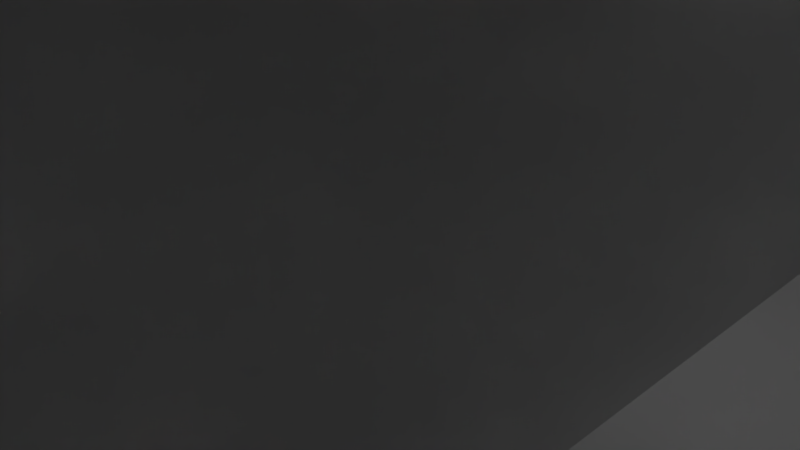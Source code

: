 # Source: Altar.blend  (saved by Blender 2.79.0; exported with 4.5.12 LTS)
import bpy
from mathutils import Matrix  # noqa: F401  (used for matrix-valued properties, if any)

bpy.ops.wm.read_factory_settings(use_empty=True)
scene = bpy.context.scene
scene.name = 'Scene'

# ---- collections
col_collection_1 = bpy.data.collections.new('Collection 1'); scene.collection.children.link(col_collection_1)

# ---- world
world_world = bpy.data.worlds.new('World'); scene.world = world_world
world_world.color = (0.05088, 0.05088, 0.05088)
world_world.use_sun_shadow = False
world_world.sun_shadow_jitter_overblur = 0.0
world_world.cycles.sampling_method = 'MANUAL'

# ---- cameras
cam_camera = bpy.data.cameras.new('Camera')
cam_camera.clip_end = 100.0
cam_camera.lens = 35.0
cam_camera.sensor_width = 32.0
cam_camera.sensor_height = 18.0
cam_camera.ortho_scale = 7.314
cam_camera.dof.focus_distance = 0.0
cam_camera.dof.aperture_fstop = 128.0

# ---- lights
light_sun = bpy.data.lights.new('Sun', 'SUN')
light_sun.transmission_factor = 0.0
light_sun.angle = 0.1993
light_sun.energy = 1.0
light_sun.shadow_buffer_clip_start = 0.5
light_sun.shadow_soft_size = 0.1
light_sun.shadow_cascade_max_distance = 1000.0
light_lamp = bpy.data.lights.new('Lamp', 'POINT')
light_lamp.transmission_factor = 0.0
light_lamp.cutoff_distance = 30.0
light_lamp.energy = 100.0
light_lamp.shadow_buffer_clip_start = 1.001
light_lamp.shadow_soft_size = 0.1
light_lamp.shadow_maximum_resolution = 0.006
light_lamp.use_absolute_resolution = True

# ---- meshes
me_cube_004 = bpy.data.meshes.new('Cube.004')
me_cube_004.from_pydata([(-1.0, -1.0, -14.11), (-1.0, -1.0, 1.0), (-1.0, 1.0, -1.0), (-1.0, 1.0, 1.0), (1.0, -1.0, -14.11), (1.0, -1.0, 1.0), (1.0, 1.0, -1.0), (1.0, 1.0, 1.0)], [], [(0, 1, 3, 2), (2, 3, 7, 6), (6, 7, 5, 4), (4, 5, 1, 0), (2, 6, 4, 0), (7, 3, 1, 5)])
me_cube_004.use_remesh_preserve_volume = False
me_cube_004.use_remesh_preserve_attributes = False
me_cube_004.use_mirror_vertex_groups = False
me_cube_004.update()
me_cube_003 = bpy.data.meshes.new('Cube.003')
me_cube_003.from_pydata([(-1.0, -1.0, -14.11), (-1.0, -1.0, 1.0), (-1.0, 1.0, -1.0), (-1.0, 1.0, 1.0), (1.0, -1.0, -14.11), (1.0, -1.0, 1.0), (1.0, 1.0, -1.0), (1.0, 1.0, 1.0)], [], [(0, 1, 3, 2), (2, 3, 7, 6), (6, 7, 5, 4), (4, 5, 1, 0), (2, 6, 4, 0), (7, 3, 1, 5)])
me_cube_003.use_remesh_preserve_volume = False
me_cube_003.use_remesh_preserve_attributes = False
me_cube_003.use_mirror_vertex_groups = False
me_cube_003.update()
me_cube_002 = bpy.data.meshes.new('Cube.002')
me_cube_002.from_pydata([(-1.0, -1.0, -14.11), (-1.0, -1.0, 1.0), (-1.0, 1.0, -1.0), (-1.0, 1.0, 1.0), (1.0, -1.0, -14.11), (1.0, -1.0, 1.0), (1.0, 1.0, -1.0), (1.0, 1.0, 1.0)], [], [(0, 1, 3, 2), (2, 3, 7, 6), (6, 7, 5, 4), (4, 5, 1, 0), (2, 6, 4, 0), (7, 3, 1, 5)])
me_cube_002.use_remesh_preserve_volume = False
me_cube_002.use_remesh_preserve_attributes = False
me_cube_002.use_mirror_vertex_groups = False
me_cube_002.update()
me_cylinder_002 = bpy.data.meshes.new('Cylinder.002')
me_cylinder_002.from_pydata([(0.0, 1.0, -1.0), (0.0, 1.0, 1.0), (0.1951, 0.9808, -1.0), (0.1951, 0.9808, 1.0), (0.3827, 0.9239, -1.0), (0.3827, 0.9239, 1.0), (0.5556, 0.8315, -1.0), (0.5556, 0.8315, 1.0), (0.7071, 0.7071, -1.0), (0.7071, 0.7071, 1.0), (0.8315, 0.5556, -1.0), (0.8315, 0.5556, 1.0), (0.9239, 0.3827, -1.0), (0.9239, 0.3827, 1.0), (0.9808, 0.1951, -1.0), (0.9808, 0.1951, 1.0), (1.0, 7.55e-08, -1.0), (1.0, 7.55e-08, 1.0), (0.9808, -0.1951, -1.0), (0.9808, -0.1951, 1.0), (0.9239, -0.3827, -1.0), (0.9239, -0.3827, 1.0), (0.8315, -0.5556, -1.0), (0.8315, -0.5556, 1.0), (0.7071, -0.7071, -1.0), (0.7071, -0.7071, 1.0), (0.5556, -0.8315, -1.0), (0.5556, -0.8315, 1.0), (0.3827, -0.9239, -1.0), (0.3827, -0.9239, 1.0), (0.1951, -0.9808, -1.0), (0.1951, -0.9808, 1.0), (-3.258e-07, -1.0, -1.0), (-3.258e-07, -1.0, 1.0), (-0.1951, -0.9808, -1.0), (-0.1951, -0.9808, 1.0), (-0.3827, -0.9239, -1.0), (-0.3827, -0.9239, 1.0), (-0.5556, -0.8315, -1.0), (-0.5556, -0.8315, 1.0), (-0.7071, -0.7071, -1.0), (-0.7071, -0.7071, 1.0), (-0.8315, -0.5556, -1.0), (-0.8315, -0.5556, 1.0), (-0.9239, -0.3827, -1.0), (-0.9239, -0.3827, 1.0), (-0.9808, -0.1951, -1.0), (-0.9808, -0.1951, 1.0), (-1.0, 9.656e-07, -1.0), (-1.0, 9.656e-07, 1.0), (-0.9808, 0.1951, -1.0), (-0.9808, 0.1951, 1.0), (-0.9239, 0.3827, -1.0), (-0.9239, 0.3827, 1.0), (-0.8315, 0.5556, -1.0), (-0.8315, 0.5556, 1.0), (-0.7071, 0.7071, -1.0), (-0.7071, 0.7071, 1.0), (-0.5556, 0.8315, -1.0), (-0.5556, 0.8315, 1.0), (-0.3827, 0.9239, -1.0), (-0.3827, 0.9239, 1.0), (-0.1951, 0.9808, -1.0), (-0.1951, 0.9808, 1.0)], [], [(0, 1, 3, 2), (2, 3, 5, 4), (4, 5, 7, 6), (6, 7, 9, 8), (8, 9, 11, 10), (10, 11, 13, 12), (12, 13, 15, 14), (14, 15, 17, 16), (16, 17, 19, 18), (18, 19, 21, 20), (20, 21, 23, 22), (22, 23, 25, 24), (24, 25, 27, 26), (26, 27, 29, 28), (28, 29, 31, 30), (30, 31, 33, 32), (32, 33, 35, 34), (34, 35, 37, 36), (36, 37, 39, 38), (38, 39, 41, 40), (40, 41, 43, 42), (42, 43, 45, 44), (44, 45, 47, 46), (46, 47, 49, 48), (48, 49, 51, 50), (50, 51, 53, 52), (52, 53, 55, 54), (54, 55, 57, 56), (56, 57, 59, 58), (58, 59, 61, 60), (3, 1, 63, 61, 59, 57, 55, 53, 51, 49, 47, 45, 43, 41, 39, 37, 35, 33, 31, 29, 27, 25, 23, 21, 19, 17, 15, 13, 11, 9, 7, 5), (60, 61, 63, 62), (62, 63, 1, 0), (0, 2, 4, 6, 8, 10, 12, 14, 16, 18, 20, 22, 24, 26, 28, 30, 32, 34, 36, 38, 40, 42, 44, 46, 48, 50, 52, 54, 56, 58, 60, 62)])
_ca = me_cylinder_002.color_attributes.new('Col', 'BYTE_COLOR', 'CORNER')
_ca.data.foreach_set('color', [1.0, 1.0, 1.0, 1.0, 0.0, 0.04519, 1.0, 1.0, 0.0, 0.04519, 1.0, 1.0, 1.0, 1.0, 1.0, 1.0, 1.0, 1.0, 1.0, 1.0, 0.0, 0.04519, 1.0, 1.0, 0.0, 0.04519, 1.0, 1.0, 1.0, 1.0, 1.0, 1.0, 1.0, 1.0, 1.0, 1.0, 0.0, 0.04519, 1.0, 1.0, 0.9047, 0.5906, 1.0, 1.0, 1.0, 1.0, 1.0, 1.0, 1.0, 1.0, 1.0, 1.0, 0.9047, 0.5906, 1.0, 1.0, 0.6105, 0.0, 1.0, 1.0, 1.0, 1.0, 1.0, 1.0, 1.0, 1.0, 1.0, 1.0, 0.6105, 0.0, 1.0, 1.0, 0.624, 0.003677, 1.0, 1.0, 1.0, 1.0, 1.0, 1.0, 1.0, 1.0, 1.0, 1.0, 0.624, 0.003677, 1.0, 1.0, 0.6105, 0.0, 1.0, 1.0, 1.0, 1.0, 1.0, 1.0, 1.0, 1.0, 1.0, 1.0, 0.6105, 0.0, 1.0, 1.0, 1.0, 1.0, 1.0, 1.0, 1.0, 1.0, 1.0, 1.0, 1.0, 1.0, 1.0, 1.0, 1.0, 1.0, 1.0, 1.0, 1.0, 1.0, 1.0, 1.0, 1.0, 1.0, 1.0, 1.0, 1.0, 1.0, 1.0, 1.0, 1.0, 1.0, 1.0, 1.0, 1.0, 1.0, 1.0, 1.0, 1.0, 1.0, 1.0, 1.0, 1.0, 1.0, 1.0, 1.0, 1.0, 1.0, 1.0, 1.0, 1.0, 0.0, 0.03689, 1.0, 1.0, 1.0, 1.0, 1.0, 1.0, 1.0, 1.0, 1.0, 1.0, 0.0, 0.03689, 1.0, 1.0, 0.0, 0.03689, 1.0, 1.0, 1.0, 1.0, 1.0, 1.0, 1.0, 1.0, 1.0, 1.0, 0.0, 0.03689, 1.0, 1.0, 0.0, 0.03689, 1.0, 1.0, 1.0, 1.0, 1.0, 1.0, 1.0, 1.0, 1.0, 1.0, 0.0, 0.03689, 1.0, 1.0, 0.01938, 0.09084, 1.0, 1.0, 1.0, 1.0, 1.0, 1.0, 1.0, 1.0, 1.0, 1.0, 0.01938, 0.09084, 1.0, 1.0, 0.0, 0.02732, 1.0, 1.0, 1.0, 1.0, 1.0, 1.0, 1.0, 1.0, 1.0, 1.0, 0.0, 0.02732, 1.0, 1.0, 0.02843, 0.004025, 1.0, 1.0, 1.0, 1.0, 1.0, 1.0, 1.0, 1.0, 1.0, 1.0, 0.02843, 0.004025, 1.0, 1.0, 0.1529, 0.0, 1.0, 1.0, 1.0, 1.0, 1.0, 1.0, 1.0, 1.0, 1.0, 1.0, 0.1529, 0.0, 1.0, 1.0, 0.04971, 0.0, 1.0, 1.0, 1.0, 1.0, 1.0, 1.0, 1.0, 1.0, 1.0, 1.0, 0.04971, 0.0, 1.0, 1.0, 0.05613, 0.0, 1.0, 1.0, 1.0, 1.0, 1.0, 1.0, 1.0, 1.0, 1.0, 1.0, 0.05613, 0.0, 1.0, 1.0, 0.15, 0.0, 1.0, 1.0, 1.0, 1.0, 1.0, 1.0, 1.0, 1.0, 1.0, 1.0, 0.15, 0.0, 1.0, 1.0, 0.08022, 0.0, 1.0, 1.0, 1.0, 1.0, 1.0, 1.0, 1.0, 1.0, 1.0, 1.0, 0.08022, 0.0, 1.0, 0.9301, 1.0, 0.0, 1.0, 1.0, 1.0, 1.0, 1.0, 1.0, 1.0, 1.0, 1.0, 0.9301, 1.0, 0.0, 1.0, 0.9301, 1.0, 0.0, 1.0, 1.0, 1.0, 1.0, 1.0, 1.0, 1.0, 1.0, 1.0, 0.9301, 1.0, 0.0, 1.0, 0.9734, 0.8469, 0.0, 1.0, 1.0, 1.0, 1.0, 1.0, 1.0, 1.0, 1.0, 1.0, 0.9734, 0.8469, 0.0, 1.0, 0.956, 0.8796, 0.0, 1.0, 1.0, 1.0, 1.0, 1.0, 1.0, 1.0, 1.0, 1.0, 0.956, 0.8796, 0.0, 1.0, 0.9734, 0.9911, 0.0, 1.0, 1.0, 1.0, 1.0, 1.0, 1.0, 1.0, 1.0, 1.0, 0.9734, 0.9911, 0.0, 1.0, 0.01161, 1.0, 0.0, 1.0, 1.0, 1.0, 1.0, 1.0, 1.0, 1.0, 1.0, 1.0, 0.01161, 1.0, 0.0, 1.0, 0.01161, 1.0, 0.0003035, 1.0, 1.0, 1.0, 1.0, 1.0, 1.0, 1.0, 1.0, 1.0, 0.01161, 1.0, 0.0003035, 1.0, 0.0, 1.0, 0.003035, 1.0, 1.0, 1.0, 1.0, 1.0, 1.0, 1.0, 1.0, 1.0, 0.0, 1.0, 0.003035, 1.0, 0.0, 1.0, 0.003035, 1.0, 1.0, 1.0, 1.0, 1.0, 1.0, 1.0, 1.0, 1.0, 0.0, 1.0, 0.003035, 1.0, 0.001214, 0.1441, 0.3419, 1.0, 1.0, 1.0, 1.0, 1.0, 0.0, 0.04519, 1.0, 1.0, 0.0, 0.04519, 1.0, 1.0, 0.002428, 0.002732, 1.0, 1.0, 0.001214, 0.1441, 0.3419, 1.0, 0.0, 1.0, 0.003035, 1.0, 0.0, 1.0, 0.003035, 1.0, 0.01161, 1.0, 0.0003035, 1.0, 0.01161, 1.0, 0.0, 1.0, 0.9734, 0.9911, 0.0, 1.0, 0.956, 0.8796, 0.0, 1.0, 0.9734, 0.8469, 0.0, 1.0, 0.9301, 1.0, 0.0, 1.0, 0.9301, 1.0, 0.0, 1.0, 1.0, 0.08022, 0.0, 1.0, 1.0, 0.15, 0.0, 1.0, 1.0, 0.05613, 0.0, 1.0, 1.0, 0.04971, 0.0, 1.0, 1.0, 0.1529, 0.0, 1.0, 1.0, 0.02843, 0.004025, 1.0, 1.0, 0.0, 0.02732, 1.0, 1.0, 0.01938, 0.09084, 1.0, 1.0, 0.0, 0.03689, 1.0, 1.0, 0.0, 0.03689, 1.0, 1.0, 0.0, 0.03689, 1.0, 1.0, 1.0, 1.0, 1.0, 1.0, 1.0, 1.0, 1.0, 1.0, 1.0, 1.0, 1.0, 0.6105, 0.0, 1.0, 1.0, 0.624, 0.003677, 1.0, 1.0, 0.6105, 0.0, 1.0, 1.0, 0.9047, 0.5906, 1.0, 1.0, 0.0, 0.04519, 1.0, 1.0, 1.0, 1.0, 1.0, 1.0, 0.001214, 0.1441, 0.3419, 1.0, 0.002428, 0.002732, 1.0, 1.0, 1.0, 1.0, 1.0, 1.0, 1.0, 1.0, 1.0, 1.0, 0.002428, 0.002732, 1.0, 1.0, 0.0, 0.04519, 1.0, 1.0, 1.0, 1.0, 1.0, 1.0, 1.0, 1.0, 1.0, 1.0, 1.0, 1.0, 1.0, 1.0, 1.0, 1.0, 1.0, 1.0, 1.0, 1.0, 1.0, 1.0, 1.0, 1.0, 1.0, 1.0, 1.0, 1.0, 1.0, 1.0, 1.0, 1.0, 1.0, 1.0, 1.0, 1.0, 1.0, 1.0, 1.0, 1.0, 1.0, 1.0, 1.0, 1.0, 1.0, 1.0, 1.0, 1.0, 1.0, 1.0, 1.0, 1.0, 1.0, 1.0, 1.0, 1.0, 1.0, 1.0, 1.0, 1.0, 1.0, 1.0, 1.0, 1.0, 1.0, 1.0, 1.0, 1.0, 1.0, 1.0, 1.0, 1.0, 1.0, 1.0, 1.0, 1.0, 1.0, 1.0, 1.0, 1.0, 1.0, 1.0, 1.0, 1.0, 1.0, 1.0, 1.0, 1.0, 1.0, 1.0, 1.0, 1.0, 1.0, 1.0, 1.0, 1.0, 1.0, 1.0, 1.0, 1.0, 1.0, 1.0, 1.0, 1.0, 1.0, 1.0, 1.0, 1.0, 1.0, 1.0, 1.0, 1.0, 1.0, 1.0, 1.0, 1.0, 1.0, 1.0, 1.0, 1.0, 1.0, 1.0, 1.0, 1.0, 1.0, 1.0, 1.0, 1.0, 1.0, 1.0, 1.0, 1.0, 1.0, 1.0])
me_cylinder_002.use_remesh_preserve_volume = False
me_cylinder_002.use_remesh_preserve_attributes = False
me_cylinder_002.use_mirror_vertex_groups = False
me_cylinder_002.use_paint_bone_selection = False
me_cylinder_002.use_paint_mask = True
me_cylinder_002.update()
me_cylinder_001 = bpy.data.meshes.new('Cylinder.001')
me_cylinder_001.from_pydata([(0.0, 1.0, -1.0), (0.0, 1.0, 1.0), (0.1951, 0.9808, -1.0), (0.1951, 0.9808, 1.0), (0.3827, 0.9239, -1.0), (0.3827, 0.9239, 1.0), (0.5556, 0.8315, -1.0), (0.5556, 0.8315, 1.0), (0.7071, 0.7071, -1.0), (0.7071, 0.7071, 1.0), (0.8315, 0.5556, -1.0), (0.8315, 0.5556, 1.0), (0.9239, 0.3827, -1.0), (0.9239, 0.3827, 1.0), (0.9808, 0.1951, -1.0), (0.9808, 0.1951, 1.0), (1.0, 7.55e-08, -1.0), (1.0, 7.55e-08, 1.0), (0.9808, -0.1951, -1.0), (0.9808, -0.1951, 1.0), (0.9239, -0.3827, -1.0), (0.9239, -0.3827, 1.0), (0.8315, -0.5556, -1.0), (0.8315, -0.5556, 1.0), (0.7071, -0.7071, -1.0), (0.7071, -0.7071, 1.0), (0.5556, -0.8315, -1.0), (0.5556, -0.8315, 1.0), (0.3827, -0.9239, -1.0), (0.3827, -0.9239, 1.0), (0.1951, -0.9808, -1.0), (0.1951, -0.9808, 1.0), (-3.258e-07, -1.0, -1.0), (-3.258e-07, -1.0, 1.0), (-0.1951, -0.9808, -1.0), (-0.1951, -0.9808, 1.0), (-0.3827, -0.9239, -1.0), (-0.3827, -0.9239, 1.0), (-0.5556, -0.8315, -1.0), (-0.5556, -0.8315, 1.0), (-0.7071, -0.7071, -1.0), (-0.7071, -0.7071, 1.0), (-0.8315, -0.5556, -1.0), (-0.8315, -0.5556, 1.0), (-0.9239, -0.3827, -1.0), (-0.9239, -0.3827, 1.0), (-0.9808, -0.1951, -1.0), (-0.9808, -0.1951, 1.0), (-1.0, 9.656e-07, -1.0), (-1.0, 9.656e-07, 1.0), (-0.9808, 0.1951, -1.0), (-0.9808, 0.1951, 1.0), (-0.9239, 0.3827, -1.0), (-0.9239, 0.3827, 1.0), (-0.8315, 0.5556, -1.0), (-0.8315, 0.5556, 1.0), (-0.7071, 0.7071, -1.0), (-0.7071, 0.7071, 1.0), (-0.5556, 0.8315, -1.0), (-0.5556, 0.8315, 1.0), (-0.3827, 0.9239, -1.0), (-0.3827, 0.9239, 1.0), (-0.1951, 0.9808, -1.0), (-0.1951, 0.9808, 1.0)], [], [(0, 1, 3, 2), (2, 3, 5, 4), (4, 5, 7, 6), (6, 7, 9, 8), (8, 9, 11, 10), (10, 11, 13, 12), (12, 13, 15, 14), (14, 15, 17, 16), (16, 17, 19, 18), (18, 19, 21, 20), (20, 21, 23, 22), (22, 23, 25, 24), (24, 25, 27, 26), (26, 27, 29, 28), (28, 29, 31, 30), (30, 31, 33, 32), (32, 33, 35, 34), (34, 35, 37, 36), (36, 37, 39, 38), (38, 39, 41, 40), (40, 41, 43, 42), (42, 43, 45, 44), (44, 45, 47, 46), (46, 47, 49, 48), (48, 49, 51, 50), (50, 51, 53, 52), (52, 53, 55, 54), (54, 55, 57, 56), (56, 57, 59, 58), (58, 59, 61, 60), (3, 1, 63, 61, 59, 57, 55, 53, 51, 49, 47, 45, 43, 41, 39, 37, 35, 33, 31, 29, 27, 25, 23, 21, 19, 17, 15, 13, 11, 9, 7, 5), (60, 61, 63, 62), (62, 63, 1, 0), (0, 2, 4, 6, 8, 10, 12, 14, 16, 18, 20, 22, 24, 26, 28, 30, 32, 34, 36, 38, 40, 42, 44, 46, 48, 50, 52, 54, 56, 58, 60, 62)])
me_cylinder_001.use_remesh_preserve_volume = False
me_cylinder_001.use_remesh_preserve_attributes = False
me_cylinder_001.use_mirror_vertex_groups = False
me_cylinder_001.update()
me_cylinder_003 = bpy.data.meshes.new('Cylinder.003')
me_cylinder_003.from_pydata([(0.0, 1.0, -1.0), (0.0, 1.0, 1.0), (0.1951, 0.9808, -1.0), (0.1951, 0.9808, 1.0), (0.3827, 0.9239, -1.0), (0.3827, 0.9239, 1.0), (0.5556, 0.8315, -1.0), (0.5556, 0.8315, 1.0), (0.7071, 0.7071, -1.0), (0.7071, 0.7071, 1.0), (0.8315, 0.5556, -1.0), (0.8315, 0.5556, 1.0), (0.9239, 0.3827, -1.0), (0.9239, 0.3827, 1.0), (0.9808, 0.1951, -1.0), (0.9808, 0.1951, 1.0), (1.0, 7.55e-08, -1.0), (1.0, 7.55e-08, 1.0), (0.9808, -0.1951, -1.0), (0.9808, -0.1951, 1.0), (0.9239, -0.3827, -1.0), (0.9239, -0.3827, 1.0), (0.8315, -0.5556, -1.0), (0.8315, -0.5556, 1.0), (0.7071, -0.7071, -1.0), (0.7071, -0.7071, 1.0), (0.5556, -0.8315, -1.0), (0.5556, -0.8315, 1.0), (0.3827, -0.9239, -1.0), (0.3827, -0.9239, 1.0), (0.1951, -0.9808, -1.0), (0.1951, -0.9808, 1.0), (-3.258e-07, -1.0, -1.0), (-3.258e-07, -1.0, 1.0), (-0.1951, -0.9808, -1.0), (-0.1951, -0.9808, 1.0), (-0.3827, -0.9239, -1.0), (-0.3827, -0.9239, 1.0), (-0.5556, -0.8315, -1.0), (-0.5556, -0.8315, 1.0), (-0.7071, -0.7071, -1.0), (-0.7071, -0.7071, 1.0), (-0.8315, -0.5556, -1.0), (-0.8315, -0.5556, 1.0), (-0.9239, -0.3827, -1.0), (-0.9239, -0.3827, 1.0), (-0.9898, -0.1863, -0.9942), (-0.9808, -0.1951, 1.0), (-1.009, 0.008797, -0.9942), (-1.0, 9.656e-07, 1.0), (-0.9808, 0.1951, -1.0), (-0.9808, 0.1951, 1.0), (-0.9239, 0.3827, -1.0), (-0.9239, 0.3827, 1.0), (-0.8315, 0.5556, -1.0), (-0.8315, 0.5556, 1.0), (-0.7071, 0.7071, -1.0), (-0.7071, 0.7071, 1.0), (-0.5556, 0.8315, -1.0), (-0.5556, 0.8315, 1.0), (-0.3827, 0.9239, -1.0), (-0.3827, 0.9239, 1.0), (-0.1951, 0.9808, -1.0), (-0.1951, 0.9808, 1.0), (0.3103, -0.2046, 1.006), (0.3194, -0.2134, -1.0), (-0.009052, 0.3929, 1.006), (0.0, 0.3841, -1.0), (-0.08398, 0.3855, 1.006), (-0.07493, 0.3767, -1.0), (-0.156, 0.3636, 1.006), (-0.147, 0.3548, -1.0), (-0.3639, -0.1382, 1.006), (-0.3548, -0.147, -1.0), (-0.3284, -0.2046, 1.006), (-0.3194, -0.2134, -1.0), (-0.3858, -0.06614, 1.006), (-0.3858, -0.06614, -0.9942), (-0.2806, -0.2628, 1.006), (-0.2716, -0.2716, -1.0), (-0.08398, -0.3679, 1.006), (-0.07493, -0.3767, -1.0), (-0.009053, -0.3753, 1.006), (-1.252e-07, -0.3841, -1.0), (-0.156, -0.3461, 1.006), (-0.147, -0.3548, -1.0), (0.3677, 0.08373, 1.006), (0.3767, 0.07493, -1.0), (0.2043, 0.3282, 1.006), (0.2134, 0.3194, -1.0), (0.375, 0.008796, 1.006), (0.3841, 2.66e-08, -1.0), (0.3458, 0.1558, 1.006), (0.3548, 0.147, -1.0), (0.06588, -0.3679, 1.006), (0.07493, -0.3767, -1.0), (-0.2806, 0.2804, 1.006), (-0.2716, 0.2716, -1.0), (-0.2224, 0.3282, 1.006), (-0.2134, 0.3194, -1.0), (-0.3284, 0.2222, 1.006), (-0.3194, 0.2134, -1.0), (0.3677, -0.06614, 1.006), (0.3767, -0.07493, -1.0), (0.2043, -0.3106, 1.006), (0.2134, -0.3194, -1.0), (0.2625, -0.2628, 1.006), (0.2716, -0.2716, -1.0), (0.3458, -0.1382, 1.006), (0.3548, -0.147, -1.0), (-0.3931, 0.008796, 1.006), (-0.3931, 0.008796, -0.9942), (-0.2224, -0.3106, 1.006), (-0.2134, -0.3194, -1.0), (-0.3858, 0.08373, 1.006), (-0.3767, 0.07493, -1.0), (0.2625, 0.2804, 1.006), (0.2716, 0.2716, -1.0), (0.1379, -0.3461, 1.006), (0.147, -0.3548, -1.0), (0.3103, 0.2222, 1.006), (0.3194, 0.2134, -1.0), (-0.3639, 0.1558, 1.006), (-0.3548, 0.147, -1.0), (0.1379, 0.3636, 1.006), (0.147, 0.3548, -1.0), (0.06588, 0.3855, 1.006), (0.07493, 0.3767, -1.0), (0.2185, -0.8506, -0.2893)], [(46, 128)], [(0, 1, 3, 2), (2, 3, 5, 4), (4, 5, 7, 6), (6, 7, 9, 8), (8, 9, 11, 10), (10, 11, 13, 12), (12, 13, 15, 14), (14, 15, 17, 16), (16, 17, 19, 18), (18, 19, 21, 20), (20, 21, 23, 22), (22, 23, 25, 24), (24, 25, 27, 26), (26, 27, 29, 28), (28, 29, 31, 30), (30, 31, 33, 32), (32, 33, 35, 34), (34, 35, 37, 36), (36, 37, 39, 38), (38, 39, 41, 40), (40, 41, 43, 42), (42, 43, 45, 44), (44, 45, 47, 46), (46, 47, 49, 48), (48, 49, 51, 50), (50, 51, 53, 52), (52, 53, 55, 54), (54, 55, 57, 56), (56, 57, 59, 58), (58, 59, 61, 60), (3, 1, 63, 61, 59, 57, 55, 53, 51, 49, 110, 114, 122, 100, 96, 98, 70, 68, 66, 126, 124, 88, 116, 120, 92, 86, 90, 17, 15, 13, 11, 9, 7, 5), (60, 61, 63, 62), (62, 63, 1, 0), (0, 2, 4, 6, 8, 10, 12, 14, 16, 91, 87, 93, 121, 117, 89, 125, 127, 67, 69, 71, 99, 97, 101, 123, 115, 111, 48, 50, 52, 54, 56, 58, 60, 62), (103, 102, 90, 91), (107, 106, 64, 65), (65, 64, 108, 109), (115, 114, 110, 111), (87, 86, 92, 93), (91, 90, 86, 87), (121, 120, 116, 117), (67, 66, 68, 69), (81, 80, 82, 83), (101, 100, 122, 123), (83, 82, 94, 95), (69, 68, 70, 71), (117, 116, 88, 89), (113, 112, 84, 85), (17, 90, 102, 108, 64, 106, 104, 118, 94, 82, 80, 84, 112, 78, 74, 72, 76, 110, 49, 47, 45, 43, 41, 39, 37, 35, 33, 31, 29, 27, 25, 23, 21, 19), (89, 88, 124, 125), (105, 104, 106, 107), (99, 98, 96, 97), (123, 122, 114, 115), (119, 118, 104, 105), (79, 78, 112, 113), (73, 72, 74, 75), (127, 126, 66, 67), (93, 92, 120, 121), (111, 110, 76, 77), (109, 108, 102, 103), (85, 84, 80, 81), (71, 70, 98, 99), (125, 124, 126, 127), (95, 94, 118, 119), (77, 76, 72, 73), (97, 96, 100, 101), (48, 111, 77, 73, 75, 79, 113, 85, 81, 83, 95, 119, 105, 107, 65, 109, 103, 91, 16, 18, 20, 22, 24, 26, 28, 30, 32, 34, 36, 38, 40, 42, 44, 46), (75, 74, 78, 79)])
_ca = me_cylinder_003.color_attributes.new('Col', 'BYTE_COLOR', 'CORNER')
_ca.data.foreach_set('color', [1.0, 0.9911, 0.9911, 1.0, 1.0, 0.2016, 0.0, 1.0, 1.0, 0.2016, 0.0, 1.0, 1.0, 0.9047, 0.9131, 1.0, 1.0, 0.9047, 0.9131, 1.0, 1.0, 0.2016, 0.0, 1.0, 1.0, 0.02217, 0.01764, 1.0, 1.0, 0.8879, 0.8963, 1.0, 1.0, 0.8879, 0.8963, 1.0, 1.0, 0.02217, 0.01764, 1.0, 1.0, 0.0, 0.009134, 1.0, 1.0, 0.9647, 0.9647, 1.0, 1.0, 0.9647, 0.9647, 1.0, 1.0, 0.0, 0.009134, 1.0, 1.0, 0.001518, 0.006512, 1.0, 1.0, 1.0, 1.0, 1.0, 1.0, 1.0, 1.0, 1.0, 1.0, 0.001518, 0.006512, 1.0, 1.0, 0.02122, 0.01444, 1.0, 1.0, 1.0, 1.0, 1.0, 1.0, 1.0, 1.0, 1.0, 1.0, 0.02122, 0.01444, 1.0, 1.0, 0.6724, 0.6584, 1.0, 1.0, 1.0, 1.0, 1.0, 1.0, 1.0, 1.0, 1.0, 1.0, 0.6724, 0.6584, 1.0, 1.0, 1.0, 1.0, 1.0, 1.0, 1.0, 1.0, 1.0, 1.0, 1.0, 1.0, 1.0, 1.0, 1.0, 1.0, 1.0, 1.0, 1.0, 1.0, 1.0, 1.0, 1.0, 1.0, 1.0, 1.0, 1.0, 1.0, 1.0, 1.0, 1.0, 1.0, 1.0, 1.0, 1.0, 1.0, 1.0, 1.0, 1.0, 1.0, 1.0, 1.0, 1.0, 1.0, 1.0, 1.0, 1.0, 1.0, 1.0, 0.9734, 0.8228, 1.0, 1.0, 1.0, 1.0, 1.0, 1.0, 1.0, 1.0, 1.0, 1.0, 0.9734, 0.8228, 1.0, 1.0, 0.8796, 0.3663, 1.0, 1.0, 1.0, 1.0, 1.0, 1.0, 1.0, 1.0, 1.0, 1.0, 0.8796, 0.3663, 1.0, 1.0, 0.9911, 0.7913, 0.003035, 1.0, 1.0, 1.0, 1.0, 1.0, 1.0, 1.0, 1.0, 1.0, 0.9911, 0.7913, 0.003035, 1.0, 1.0, 0.8308, 0.0, 1.0, 1.0, 1.0, 1.0, 1.0, 1.0, 1.0, 1.0, 1.0, 1.0, 0.8308, 0.0, 1.0, 1.0, 0.8308, 0.0, 1.0, 1.0, 1.0, 1.0, 1.0, 1.0, 0.159, 0.01161, 1.0, 1.0, 0.8308, 0.0, 1.0, 1.0, 0.8308, 0.0, 1.0, 1.0, 1.0, 1.0, 1.0, 1.0, 1.0, 1.0, 1.0, 1.0, 0.8308, 0.0, 1.0, 1.0, 0.2874, 0.0, 1.0, 1.0, 1.0, 1.0, 1.0, 1.0, 1.0, 1.0, 1.0, 1.0, 0.2874, 0.0, 1.0, 1.0, 0.1119, 0.0, 1.0, 1.0, 1.0, 1.0, 1.0, 1.0, 1.0, 1.0, 1.0, 1.0, 0.1119, 0.0, 1.0, 1.0, 0.2086, 0.0331, 1.0, 1.0, 1.0, 1.0, 1.0, 1.0, 1.0, 1.0, 1.0, 1.0, 0.2086, 0.0331, 1.0, 1.0, 0.02029, 0.01444, 1.0, 1.0, 1.0, 1.0, 1.0, 1.0, 1.0, 1.0, 1.0, 1.0, 0.02029, 0.01444, 1.0, 1.0, 0.0, 0.03689, 1.0, 1.0, 1.0, 1.0, 1.0, 1.0, 1.0, 1.0, 1.0, 1.0, 0.0, 0.03689, 1.0, 1.0, 0.0, 0.03689, 1.0, 1.0, 1.0, 1.0, 1.0, 1.0, 1.0, 1.0, 1.0, 1.0, 0.0, 0.03689, 1.0, 0.3763, 0.005605, 0.9734, 1.0, 1.0, 1.0, 1.0, 1.0, 1.0, 1.0, 1.0, 1.0, 0.3763, 0.005605, 0.9734, 1.0, 0.02217, 0.1441, 1.0, 1.0, 1.0, 0.8632, 0.5333, 1.0, 1.0, 0.8632, 0.5333, 1.0, 0.02217, 0.1441, 1.0, 1.0, 0.02217, 0.1441, 1.0, 1.0, 1.0, 0.855, 0.5089, 1.0, 1.0, 1.0, 1.0, 1.0, 0.02217, 0.1441, 1.0, 1.0, 1.0, 1.0, 1.0, 1.0, 1.0, 1.0, 1.0, 1.0, 1.0, 1.0, 1.0, 1.0, 1.0, 1.0, 1.0, 1.0, 0.1195, 1.0, 0.0648, 1.0, 1.0, 1.0, 1.0, 1.0, 1.0, 1.0, 1.0, 1.0, 0.1195, 1.0, 0.0648, 1.0, 0.01444, 1.0, 0.0, 1.0, 1.0, 1.0, 1.0, 1.0, 1.0, 1.0, 1.0, 1.0, 0.01444, 1.0, 0.0, 1.0, 0.01444, 1.0, 0.0, 1.0, 1.0, 1.0, 1.0, 1.0, 1.0, 1.0, 1.0, 1.0, 0.01444, 1.0, 0.0, 1.0, 1.0, 0.9911, 0.0, 1.0, 1.0, 1.0, 1.0, 1.0, 1.0, 1.0, 1.0, 1.0, 1.0, 0.9911, 0.0, 1.0, 1.0, 0.9911, 0.0, 1.0, 1.0, 1.0, 1.0, 1.0, 1.0, 0.2016, 0.0, 1.0, 1.0, 0.2016, 0.0, 1.0, 0.9911, 0.9823, 0.0003035, 1.0, 1.0, 0.9911, 0.0, 1.0, 1.0, 0.9911, 0.0, 1.0, 0.01444, 1.0, 0.0, 1.0, 0.01444, 1.0, 0.0, 1.0, 0.02624, 1.0, 0.004777, 1.0, 0.3372, 1.0, 0.2874, 1.0, 0.02217, 0.1441, 1.0, 1.0, 0.2423, 0.9911, 0.855, 1.0, 0.305, 0.8228, 0.6654, 1.0, 0.8963, 0.08866, 0.07619, 1.0, 1.0, 0.01298, 0.07227, 1.0, 1.0, 0.2423, 0.01764, 1.0, 0.7157, 0.3968, 0.02122, 1.0, 0.1022, 0.07036, 0.4678, 1.0, 0.07036, 0.0648, 0.5711, 1.0, 0.3005, 0.06848, 0.1812, 1.0, 0.4969, 0.1413, 0.2159, 1.0, 0.7682, 0.04092, 0.02122, 1.0, 0.9734, 0.0319, 0.003347, 1.0, 1.0, 0.01521, 0.009134, 1.0, 1.0, 0.2582, 0.2874, 1.0, 1.0, 0.1022, 0.1221, 1.0, 0.9216, 0.04231, 0.0648, 1.0, 0.2159, 0.05286, 0.3968, 1.0, 1.0, 1.0, 1.0, 1.0, 1.0, 1.0, 1.0, 1.0, 1.0, 0.6724, 0.6584, 1.0, 1.0, 0.02122, 0.01444, 1.0, 1.0, 0.001518, 0.006512, 1.0, 1.0, 0.0, 0.009134, 1.0, 1.0, 0.02217, 0.01764, 1.0, 1.0, 1.0, 1.0, 1.0, 1.0, 0.9911, 0.0, 1.0, 0.9911, 0.9823, 0.0003035, 1.0, 1.0, 1.0, 1.0, 1.0, 1.0, 1.0, 1.0, 1.0, 0.9911, 0.9823, 0.0003035, 1.0, 1.0, 0.2016, 0.0, 1.0, 1.0, 0.9911, 0.9911, 1.0, 1.0, 1.0, 1.0, 1.0, 1.0, 1.0, 1.0, 1.0, 1.0, 1.0, 1.0, 1.0, 1.0, 1.0, 1.0, 1.0, 1.0, 1.0, 1.0, 1.0, 1.0, 1.0, 1.0, 1.0, 1.0, 1.0, 1.0, 1.0, 1.0, 1.0, 1.0, 1.0, 1.0, 1.0, 1.0, 1.0, 1.0, 1.0, 1.0, 1.0, 1.0, 1.0, 1.0, 1.0, 1.0, 1.0, 1.0, 1.0, 1.0, 1.0, 1.0, 1.0, 1.0, 1.0, 1.0, 1.0, 1.0, 1.0, 1.0, 1.0, 1.0, 1.0, 1.0, 1.0, 1.0, 1.0, 1.0, 1.0, 1.0, 1.0, 1.0, 1.0, 1.0, 1.0, 1.0, 1.0, 1.0, 1.0, 1.0, 1.0, 1.0, 1.0, 1.0, 1.0, 1.0, 1.0, 1.0, 1.0, 1.0, 1.0, 1.0, 1.0, 1.0, 1.0, 1.0, 1.0, 1.0, 1.0, 1.0, 1.0, 1.0, 1.0, 1.0, 1.0, 1.0, 1.0, 1.0, 1.0, 1.0, 1.0, 1.0, 1.0, 1.0, 1.0, 1.0, 1.0, 1.0, 1.0, 1.0, 1.0, 1.0, 1.0, 1.0, 1.0, 1.0, 1.0, 1.0, 1.0, 1.0, 1.0, 1.0, 1.0, 1.0, 1.0, 1.0, 1.0, 1.0, 1.0, 1.0, 1.0, 1.0, 0.02956, 0.04092, 1.0, 1.0, 0.04231, 0.05448, 1.0, 1.0, 1.0, 1.0, 1.0, 0.9911, 0.06848, 0.2423, 1.0, 0.9823, 0.4735, 0.6105, 1.0, 1.0, 0.05781, 0.2232, 1.0, 1.0, 0.855, 0.9047, 1.0, 1.0, 1.0, 1.0, 1.0, 1.0, 0.8963, 0.8963, 1.0, 1.0, 0.2789, 0.2961, 1.0, 1.0, 1.0, 1.0, 1.0, 1.0, 0.009134, 0.004391, 1.0, 0.2874, 0.8228, 0.7758, 1.0, 0.2423, 0.9911, 0.855, 1.0, 0.6308, 0.147, 0.1119, 1.0, 1.0, 1.0, 1.0, 1.0, 1.0, 0.04374, 0.05781, 1.0, 1.0, 0.1274, 0.147, 1.0, 1.0, 0.9647, 0.2195, 1.0, 1.0, 1.0, 1.0, 1.0, 1.0, 0.04231, 0.05448, 1.0, 1.0, 0.04374, 0.05781, 1.0, 1.0, 1.0, 1.0, 1.0, 1.0, 0.9473, 0.0185, 1.0, 1.0, 0.6867, 0.6939, 1.0, 1.0, 0.5841, 0.4397, 1.0, 1.0, 0.9823, 0.491, 1.0, 1.0, 1.0, 1.0, 1.0, 0.3005, 0.06848, 0.1812, 1.0, 0.07036, 0.0648, 0.5711, 1.0, 1.0, 1.0, 1.0, 1.0, 0.01521, 1.0, 0.0003035, 1.0, 0.5841, 0.5711, 1.0, 1.0, 0.6172, 0.6105, 1.0, 1.0, 0.01444, 1.0, 0.0, 1.0, 1.0, 1.0, 1.0, 1.0, 1.0, 0.01298, 0.07227, 1.0, 0.8714, 0.09084, 0.147, 1.0, 1.0, 1.0, 1.0, 1.0, 0.01444, 1.0, 0.0, 1.0, 0.6172, 0.6105, 1.0, 1.0, 0.7305, 0.7157, 1.0, 1.0, 0.01764, 0.956, 0.0006071, 1.0, 1.0, 1.0, 1.0, 1.0, 0.07036, 0.159, 1.0, 1.0, 0.1022, 0.1981, 0.9647, 1.0, 1.0, 1.0, 1.0, 1.0, 1.0, 0.9823, 0.491, 1.0, 1.0, 0.5841, 0.4397, 1.0, 1.0, 0.2582, 0.09759, 1.0, 1.0, 1.0, 1.0, 1.0, 1.0, 0.624, 0.6105, 1.0, 0.6038, 0.1274, 1.0, 1.0, 0.6514, 0.6038, 1.0, 1.0, 0.9734, 0.8879, 0.8469, 1.0, 1.0, 1.0, 1.0, 1.0, 0.2159, 0.05286, 0.3968, 1.0, 0.08228, 0.1878, 0.7835, 1.0, 0.2423, 0.9911, 0.855, 1.0, 0.2423, 1.0, 0.855, 1.0, 0.2462, 0.9911, 0.855, 1.0, 0.1683, 0.9734, 0.159, 1.0, 0.05613, 1.0, 0.008023, 1.0, 0.1981, 1.0, 0.5776, 1.0, 0.2423, 0.9823, 0.8308, 1.0, 0.2623, 0.9047, 0.807, 1.0, 0.2423, 0.9911, 0.855, 1.0, 0.3663, 0.7011, 0.5395, 1.0, 0.9734, 0.8469, 0.003035, 1.0, 0.956, 0.9047, 0.001518, 1.0, 0.4969, 0.552, 0.07619, 1.0, 0.2232, 0.5647, 0.6514, 1.0, 0.2423, 0.9911, 0.855, 1.0, 0.02217, 0.1441, 1.0, 1.0, 0.02217, 0.1441, 1.0, 1.0, 0.3763, 0.005605, 0.9734, 1.0, 1.0, 0.0, 0.03689, 1.0, 1.0, 0.0, 0.03689, 1.0, 0.9911, 0.01938, 0.01444, 1.0, 0.7454, 0.1144, 0.0331, 1.0, 1.0, 0.1119, 0.0, 1.0, 1.0, 0.2874, 0.0, 1.0, 1.0, 0.8308, 0.0, 1.0, 1.0, 0.8308, 0.0, 1.0, 1.0, 0.8308, 0.0, 1.0, 0.9911, 0.7913, 0.003035, 1.0, 0.8796, 0.3663, 1.0, 1.0, 0.9734, 0.8228, 1.0, 1.0, 1.0, 1.0, 1.0, 1.0, 1.0, 1.0, 1.0, 1.0, 0.9734, 0.2542, 0.1022, 1.0, 0.7682, 0.2016, 0.1274, 1.0, 1.0, 1.0, 1.0, 1.0, 0.8879, 0.006049, 0.08866, 1.0, 0.1441, 0.9911, 0.04971, 1.0, 0.9823, 0.4735, 0.6105, 1.0, 0.9911, 0.06848, 0.2423, 1.0, 1.0, 1.0, 1.0, 1.0, 0.7011, 0.6445, 0.1195, 1.0, 1.0, 0.2462, 0.0185, 1.0, 1.0, 1.0, 1.0, 1.0, 1.0, 1.0, 1.0, 1.0, 0.8714, 0.09084, 0.147, 1.0, 0.2874, 0.8228, 0.7758, 1.0, 1.0, 1.0, 1.0, 1.0, 0.3095, 0.1845, 0.02732, 1.0, 0.04817, 1.0, 0.002125, 1.0, 0.1441, 0.9911, 0.04971, 1.0, 0.8879, 0.006049, 0.08866, 1.0, 1.0, 0.2423, 0.227, 1.0, 0.5776, 0.09759, 1.0, 1.0, 0.6038, 0.1274, 1.0, 1.0, 1.0, 0.624, 0.6105, 1.0, 0.2423, 1.0, 0.855, 1.0, 0.1812, 0.5333, 0.9911, 1.0, 0.4969, 0.8963, 1.0, 1.0, 0.5029, 0.3968, 0.3325, 1.0, 1.0, 1.0, 1.0, 1.0, 0.4969, 0.1981, 0.2747, 1.0, 0.3005, 0.06848, 0.1812, 1.0, 1.0, 1.0, 1.0, 1.0, 1.0, 0.9647, 0.2195, 1.0, 1.0, 0.1274, 0.147, 1.0, 1.0, 0.6867, 0.6939, 1.0, 1.0, 0.9473, 0.0185, 1.0, 0.6308, 0.147, 0.1119, 1.0, 0.2423, 0.9911, 0.855, 1.0, 0.1878, 0.5647, 0.8148, 1.0, 0.2462, 0.9911, 0.8469, 1.0, 1.0, 1.0, 1.0, 1.0, 1.0, 0.2789, 0.2961, 1.0, 1.0, 0.02956, 0.04092, 1.0, 1.0, 1.0, 1.0, 1.0, 0.1714, 0.956, 0.1022, 1.0, 0.6514, 0.6038, 1.0, 1.0, 0.5841, 0.5711, 1.0, 1.0, 0.01681, 1.0, 0.001214, 1.0, 1.0, 1.0, 1.0, 1.0, 0.1022, 0.1981, 0.9647, 1.0, 0.7157, 0.6445, 0.1248, 1.0, 1.0, 1.0, 1.0, 1.0, 1.0, 1.0, 1.0, 1.0, 0.7682, 0.2016, 0.1274, 1.0, 0.4969, 0.1981, 0.2747, 1.0, 1.0, 1.0, 1.0, 1.0, 0.01764, 0.956, 0.0006071, 1.0, 0.7305, 0.7157, 1.0, 1.0, 0.855, 0.8228, 0.9911, 1.0, 0.3095, 0.1845, 0.02732, 1.0, 0.2462, 0.9911, 0.8469, 1.0, 0.1878, 0.5647, 0.8148, 1.0, 0.1812, 0.5333, 0.9911, 1.0, 0.2423, 1.0, 0.855, 1.0, 1.0, 1.0, 1.0, 1.0, 1.0, 0.2462, 0.0185, 1.0, 1.0, 0.01298, 0.07227, 1.0, 1.0, 1.0, 1.0, 1.0, 1.0, 1.0, 1.0, 1.0, 1.0, 1.0, 1.0, 1.0, 1.0, 1.0, 1.0, 1.0, 1.0, 1.0, 1.0, 1.0, 1.0, 1.0, 1.0, 1.0, 1.0, 1.0, 1.0, 1.0, 1.0, 1.0, 1.0, 1.0, 1.0, 1.0, 1.0, 1.0, 1.0, 1.0, 1.0, 1.0, 1.0, 1.0, 1.0, 1.0, 1.0, 1.0, 1.0, 1.0, 1.0, 1.0, 1.0, 1.0, 1.0, 1.0, 1.0, 1.0, 1.0, 1.0, 1.0, 1.0, 1.0, 1.0, 1.0, 1.0, 1.0, 1.0, 1.0, 1.0, 1.0, 1.0, 1.0, 1.0, 1.0, 1.0, 1.0, 1.0, 1.0, 1.0, 1.0, 1.0, 1.0, 1.0, 1.0, 1.0, 1.0, 1.0, 1.0, 1.0, 1.0, 1.0, 1.0, 1.0, 1.0, 1.0, 1.0, 1.0, 1.0, 1.0, 1.0, 1.0, 1.0, 1.0, 1.0, 1.0, 1.0, 1.0, 1.0, 1.0, 1.0, 1.0, 1.0, 1.0, 1.0, 1.0, 1.0, 1.0, 1.0, 1.0, 1.0, 1.0, 1.0, 1.0, 1.0, 1.0, 1.0, 1.0, 1.0, 1.0, 1.0, 1.0, 1.0, 1.0, 1.0, 1.0, 1.0, 1.0, 1.0, 1.0, 1.0, 1.0, 1.0, 0.04667, 0.03434, 1.0, 0.4969, 0.7529, 1.0, 1.0, 0.5906, 0.08866, 0.9387, 1.0, 1.0, 0.2462, 0.227, 1.0])
me_cylinder_003.use_remesh_preserve_volume = False
me_cylinder_003.use_remesh_preserve_attributes = False
me_cylinder_003.use_mirror_vertex_groups = False
me_cylinder_003.update()

# ---- objects
ob_sun = bpy.data.objects.new('Sun', light_sun)
ob_cube_003 = bpy.data.objects.new('Cube.003', me_cube_004)
ob_cube_002 = bpy.data.objects.new('Cube.002', me_cube_003)
ob_cube_001 = bpy.data.objects.new('Cube.001', me_cube_002)
ob_basemediana = bpy.data.objects.new('BaseMediana', me_cylinder_002)
ob_baseinferiro = bpy.data.objects.new('BaseInferiro', me_cylinder_001)
ob_basesuperior = bpy.data.objects.new('BaseSuperior', me_cylinder_003)
ob_lamp = bpy.data.objects.new('Lamp', light_lamp)
ob_camera = bpy.data.objects.new('Camera', cam_camera)

# ---- transforms, parenting, visibility, modifiers, constraints
ob_sun.location = (-43.99, -9.261, 57.81)
ob_sun.lineart.crease_threshold = 0.0
ob_cube_003.location = (0.0, 21.0, 3.5)
ob_cube_003.rotation_euler = (1.571, 0.0, 0.0)
ob_cube_003.scale = (7.0, 10.5, 4.0)
ob_cube_003.lineart.crease_threshold = 0.0
_vg = ob_cube_003.vertex_groups.new(name='Group')
ob_cube_002.location = (0.0, -28.0, 0.0)
ob_cube_002.rotation_euler = (-1.571, -3.142, 0.0)
ob_cube_002.scale = (7.0, 7.0, 3.97)
ob_cube_002.lineart.crease_threshold = 0.0
_vg = ob_cube_002.vertex_groups.new(name='Group')
ob_cube_001.location = (8.0, 0.0, 7.0)
ob_cube_001.rotation_euler = (1.571, 0.0, 4.712)
ob_cube_001.scale = (7.0, 14.0, 3.97)
ob_cube_001.lineart.crease_threshold = 0.0
_vg = ob_cube_001.vertex_groups.new(name='Group')
ob_basemediana.location = (0.0, 0.0, 7.0)
ob_basemediana.scale = (20.0, 20.0, 7.0)
ob_basemediana.lineart.crease_threshold = 0.0
_vg = ob_basemediana.vertex_groups.new(name='Group')
ob_baseinferiro.location = (0.0, 0.0, 0.0)
ob_baseinferiro.scale = (30.0, 30.0, 7.0)
ob_baseinferiro.lineart.crease_threshold = 0.0
_vg = ob_baseinferiro.vertex_groups.new(name='Group')
ob_basesuperior.location = (0.0, 0.0, 14.0)
ob_basesuperior.scale = (10.0, 10.0, 7.0)
ob_basesuperior.lineart.crease_threshold = 0.0
_vg = ob_basesuperior.vertex_groups.new(name='Group')
ob_lamp.location = (4.076, 1.005, 5.904)
ob_lamp.rotation_euler = (0.6503, 0.05522, 1.866)
ob_lamp.lock_rotations_4d = False
ob_lamp.empty_display_type = 'ARROWS'
ob_lamp.color = (0.0, 0.0, 0.0, 0.0)
ob_lamp.lineart.crease_threshold = 0.0
ob_camera.location = (7.481, -6.508, 5.344)
ob_camera.rotation_euler = (1.109, 0.0, 0.8149)
ob_camera.lock_rotations_4d = False
ob_camera.empty_display_type = 'ARROWS'
ob_camera.color = (0.0, 0.0, 0.0, 0.0)
ob_camera.display_type = 'WIRE'
ob_camera.lineart.crease_threshold = 0.0

# ---- collection membership
col_collection_1.objects.link(ob_sun)
col_collection_1.objects.link(ob_cube_003)
col_collection_1.objects.link(ob_cube_002)
col_collection_1.objects.link(ob_cube_001)
col_collection_1.objects.link(ob_basemediana)
col_collection_1.objects.link(ob_baseinferiro)
col_collection_1.objects.link(ob_basesuperior)
col_collection_1.objects.link(ob_lamp)
col_collection_1.objects.link(ob_camera)

# ---- scene / render settings (as saved in the file)
scene.camera = ob_camera
scene.frame_start = 1; scene.frame_end = 250; scene.frame_set(0)
scene.render.engine = 'BLENDER_EEVEE_NEXT'
scene.render.resolution_percentage = 50
scene.render.dither_intensity = 0.0
scene.cycles.use_denoising = False
scene.cycles.samples = 128
scene.cycles.sampling_pattern = 'TABULATED_SOBOL'
scene.cycles.use_adaptive_sampling = False
scene.cycles.use_light_tree = False
scene.cycles.blur_glossy = 0.0
scene.cycles.sample_clamp_indirect = 0.0
scene.view_settings.view_transform = 'Standard'
bpy.context.view_layer.update()
